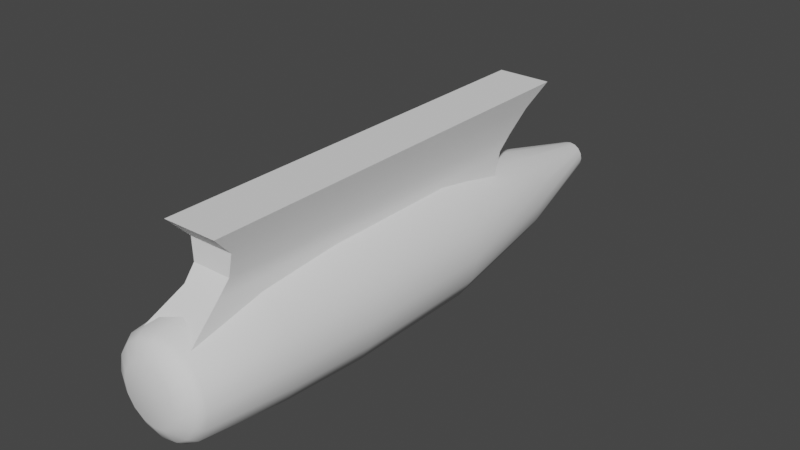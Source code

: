 # Source: cylinder_keel.blend  (saved by Blender 3.3.6; exported with 4.5.12 LTS)
import bpy
from mathutils import Matrix  # noqa: F401  (used for matrix-valued properties, if any)

bpy.ops.wm.read_factory_settings(use_empty=True)
scene = bpy.context.scene
scene.name = 'Scene'

# ---- collections
col_collection = bpy.data.collections.new('Collection'); scene.collection.children.link(col_collection)

# ---- node groups
ng_auto_smooth = bpy.data.node_groups.new('Auto Smooth', 'GeometryNodeTree')
_s = ng_auto_smooth.interface.new_socket(name='Geometry', in_out='OUTPUT', socket_type='NodeSocketGeometry')
_s = ng_auto_smooth.interface.new_socket(name='Geometry', in_out='INPUT', socket_type='NodeSocketGeometry')
_s = ng_auto_smooth.interface.new_socket(name='Angle', in_out='INPUT', socket_type='NodeSocketFloat')
_s.subtype = 'ANGLE'
_s.min_value = 0.0
_s.max_value = 3.142
ng_auto_smooth.is_modifier = True
_N = ng_auto_smooth.nodes; _L = ng_auto_smooth.links
n0 = _N.new('NodeGroupOutput'); n0.name = 'Group Output'; n0.location = (480, -100)
n1 = _N.new('NodeGroupInput'); n1.name = 'Group Input'; n1.location = (-420, -300)
n2 = _N.new('NodeGroupInput'); n2.name = 'Group Input.001'; n2.location = (-60, -100)
n3 = _N.new('GeometryNodeSetShadeSmooth'); n3.name = 'Set Shade Smooth'; n3.location = (120, -100)
n3.domain = 'EDGE'
n4 = _N.new('GeometryNodeSetShadeSmooth'); n4.name = 'Set Shade Smooth.001'; n4.location = (300, -100)
n5 = _N.new('GeometryNodeInputMeshEdgeAngle'); n5.name = 'Edge Angle'; n5.location = (-420, -220)
n6 = _N.new('GeometryNodeInputEdgeSmooth'); n6.name = 'Is Edge Smooth'; n6.location = (-60, -160)
n7 = _N.new('GeometryNodeInputShadeSmooth'); n7.name = 'Is Face Smooth'; n7.location = (-240, -340)
n8 = _N.new('FunctionNodeBooleanMath'); n8.name = 'Boolean Math'; n8.location = (-60, -220)
n9 = _N.new('FunctionNodeCompare'); n9.name = 'Compare'; n9.location = (-240, -180)
n9.operation = 'LESS_EQUAL'
_L.new(n5.outputs[0], n9.inputs[0])
_L.new(n4.outputs[0], n0.inputs[0])
_L.new(n1.outputs[1], n9.inputs[1])
_L.new(n9.outputs[0], n8.inputs[0])
_L.new(n7.outputs[0], n8.inputs[1])
_L.new(n2.outputs[0], n3.inputs[0])
_L.new(n6.outputs[0], n3.inputs[1])
_L.new(n3.outputs[0], n4.inputs[0])
_L.new(n8.outputs[0], n3.inputs[2])
n0.is_active_output = True

# ---- world
world_world = bpy.data.worlds.new('World'); scene.world = world_world
world_world.use_nodes = True; world_world.node_tree.nodes.clear()
_N = world_world.node_tree.nodes; _L = world_world.node_tree.links
n0 = _N.new('ShaderNodeOutputWorld'); n0.name = 'World Output'; n0.location = (300, 300)
n1 = _N.new('ShaderNodeBackground'); n1.name = 'Background'; n1.location = (10, 300)
n1.inputs[0].default_value = (0.05088, 0.05088, 0.05088, 1.0)
_L.new(n1.outputs[0], n0.inputs[0])
n0.is_active_output = True
world_world.color = (0.05088, 0.05088, 0.05088)
world_world.use_sun_shadow = False
world_world.sun_shadow_jitter_overblur = 0.0

# ---- meshes
me_cube_001 = bpy.data.meshes.new('Cube.001')
me_cube_001.from_pydata([(-0.6695, -5.768, -1.535), (-0.6695, -4.985, 0.4316), (-0.6695, 3.488, -1.59), (-0.6695, 5.608, 0.4316), (0.6695, -5.768, -1.535), (0.6695, -4.985, 0.4316), (0.6695, 3.488, -1.59), (0.6695, 5.608, 0.4316), (-0.464, -4.838, -0.9164), (-0.5527, -4.513, -0.06429), (-0.5527, 4.925, -0.06429), (-0.464, 4.032, -0.9164), (0.5527, 4.925, -0.06429), (0.464, 4.032, -0.9164), (0.5527, -4.513, -0.06429), (0.464, -4.838, -0.9164), (-0.4823, -4.55, -0.5794), (-0.4823, 4.385, -0.5794), (0.4823, 4.385, -0.5794), (0.4823, -4.55, -0.5794)], [], [(9, 1, 3, 10), (10, 3, 7, 12), (12, 7, 5, 14), (14, 5, 1, 9), (2, 6, 4, 0), (7, 3, 1, 5), (4, 15, 8, 0), (19, 14, 9, 16), (6, 13, 15, 4), (18, 12, 14, 19), (2, 11, 13, 6), (17, 10, 12, 18), (0, 8, 11, 2), (16, 9, 10, 17), (8, 16, 17, 11), (11, 17, 18, 13), (13, 18, 19, 15), (15, 19, 16, 8)])
me_cube_001.polygons.foreach_set('use_smooth', [True] * 18)
_uv = me_cube_001.uv_layers.new(name='UVMap')
_uv.uv.foreach_set('vector', [0.5417, 0.0, 0.625, 0.0, 0.625, 0.25, 0.5417, 0.25, 0.5417, 0.25, 0.625, 0.25, 0.625, 0.5, 0.5417, 0.5, 0.5417, 0.5, 0.625, 0.5, 0.625, 0.75, 0.5417, 0.75, 0.5417, 0.75, 0.625, 0.75, 0.625, 1.0, 0.5417, 1.0, 0.125, 0.5, 0.375, 0.5, 0.375, 0.75, 0.125, 0.75, 0.625, 0.5, 0.875, 0.5, 0.875, 0.75, 0.625, 0.75, 0.375, 0.75, 0.4583, 0.75, 0.4583, 1.0, 0.375, 1.0, 0.5, 0.75, 0.5417, 0.75, 0.5417, 1.0, 0.5, 1.0, 0.375, 0.5, 0.4583, 0.5, 0.4583, 0.75, 0.375, 0.75, 0.5, 0.5, 0.5417, 0.5, 0.5417, 0.75, 0.5, 0.75, 0.375, 0.25, 0.4583, 0.25, 0.4583, 0.5, 0.375, 0.5, 0.5, 0.25, 0.5417, 0.25, 0.5417, 0.5, 0.5, 0.5, 0.375, 0.0, 0.4583, 0.0, 0.4583, 0.25, 0.375, 0.25, 0.5, 0.0, 0.5417, 0.0, 0.5417, 0.25, 0.5, 0.25, 0.4583, 0.0, 0.5, 0.0, 0.5, 0.25, 0.4583, 0.25, 0.4583, 0.25, 0.5, 0.25, 0.5, 0.5, 0.4583, 0.5, 0.4583, 0.5, 0.5, 0.5, 0.5, 0.75, 0.4583, 0.75, 0.4583, 0.75, 0.5, 0.75, 0.5, 1.0, 0.4583, 1.0])
_ca = me_cube_001.color_attributes.new('Col', 'BYTE_COLOR', 'CORNER')
_ca.data.foreach_set('color', [0.0, 0.0, 0.0, 1.0, 0.0, 0.0, 0.0, 1.0, 0.0, 0.0, 0.0, 1.0, 0.0, 0.0, 0.0, 1.0, 0.0, 0.0, 0.0, 1.0, 0.0, 0.0, 0.0, 1.0, 0.0, 0.0, 0.0, 1.0, 0.0, 0.0, 0.0, 1.0, 0.0, 0.0, 0.0, 1.0, 0.0, 0.0, 0.0, 1.0, 0.0, 0.0, 0.0, 1.0, 0.0, 0.0, 0.0, 1.0, 0.0, 0.0, 0.0, 1.0, 0.0, 0.0, 0.0, 1.0, 0.0, 0.0, 0.0, 1.0, 0.0, 0.0, 0.0, 1.0, 0.0, 0.0, 0.0, 1.0, 0.0, 0.0, 0.0, 1.0, 0.0, 0.0, 0.0, 1.0, 0.0, 0.0, 0.0, 1.0, 0.0, 0.0, 0.0, 1.0, 0.0, 0.0, 0.0, 1.0, 0.0, 0.0, 0.0, 1.0, 0.0, 0.0, 0.0, 1.0, 0.0, 0.0, 0.0, 1.0, 0.0, 0.0, 0.0, 1.0, 0.0, 0.0, 0.0, 1.0, 0.0, 0.0, 0.0, 1.0, 0.0, 0.0, 0.0, 1.0, 0.0, 0.0, 0.0, 1.0, 0.0, 0.0, 0.0, 1.0, 0.0, 0.0, 0.0, 1.0, 0.0, 0.0, 0.0, 1.0, 0.0, 0.0, 0.0, 1.0, 0.0, 0.0, 0.0, 1.0, 0.0, 0.0, 0.0, 1.0, 0.0, 0.0, 0.0, 1.0, 0.0, 0.0, 0.0, 1.0, 0.0, 0.0, 0.0, 1.0, 0.0, 0.0, 0.0, 1.0, 0.0, 0.0, 0.0, 1.0, 0.0, 0.0, 0.0, 1.0, 0.0, 0.0, 0.0, 1.0, 0.0, 0.0, 0.0, 1.0, 0.0, 0.0, 0.0, 1.0, 0.0, 0.0, 0.0, 1.0, 0.0, 0.0, 0.0, 1.0, 0.0, 0.0, 0.0, 1.0, 0.0, 0.0, 0.0, 1.0, 0.0, 0.0, 0.0, 1.0, 0.0, 0.0, 0.0, 1.0, 0.0, 0.0, 0.0, 1.0, 0.0, 0.0, 0.0, 1.0, 0.0, 0.0, 0.0, 1.0, 0.0, 0.0, 0.0, 1.0, 0.0, 0.0, 0.0, 1.0, 0.0, 0.0, 0.0, 1.0, 0.0, 0.0, 0.0, 1.0, 0.0, 0.0, 0.0, 1.0, 0.0, 0.0, 0.0, 1.0, 0.0, 0.0, 0.0, 1.0, 0.0, 0.0, 0.0, 1.0, 0.0, 0.0, 0.0, 1.0, 0.0, 0.0, 0.0, 1.0, 0.0, 0.0, 0.0, 1.0, 0.0, 0.0, 0.0, 1.0, 0.0, 0.0, 0.0, 1.0, 0.0, 0.0, 0.0, 1.0, 0.0, 0.0, 0.0, 1.0, 0.0, 0.0, 0.0, 1.0, 0.0, 0.0, 0.0, 1.0, 0.0, 0.0, 0.0, 1.0])
me_cube_001.update()
me_cylinder_001 = bpy.data.meshes.new('Cylinder.001')
me_cylinder_001.from_pydata([(-1.062e-08, 8.036, -0.3436), (-2.92e-09, -6.251, -0.02339), (0.1414, 8.036, -0.3718), (0.264, -6.251, -0.0759), (0.2613, 8.036, -0.4519), (0.4878, -6.251, -0.2254), (0.3415, 8.036, -0.5718), (0.6373, -6.251, -0.4492), (0.3696, 8.036, -0.7132), (0.6898, -6.251, -0.7132), (0.3415, 8.036, -0.8547), (0.6373, -6.251, -0.9772), (0.2613, 8.036, -0.9746), (0.4878, -6.251, -1.201), (0.1414, 8.036, -1.055), (0.264, -6.251, -1.351), (-1.062e-08, 8.036, -1.083), (-2.92e-09, -6.251, -1.403), (-0.1414, 8.036, -1.055), (-0.264, -6.251, -1.351), (-0.2613, 8.036, -0.9746), (-0.4878, -6.251, -1.201), (-0.3415, 8.036, -0.8547), (-0.6373, -6.251, -0.9772), (-0.3696, 8.036, -0.7132), (-0.6898, -6.251, -0.7132), (-0.3415, 8.036, -0.5718), (-0.6373, -6.251, -0.4492), (-0.2613, 8.036, -0.4519), (-0.4878, -6.251, -0.2254), (-0.1414, 8.036, -0.3718), (-0.264, -6.251, -0.0759), (1.415e-08, 1.729, 0.8218), (1.415e-08, -1.729, 0.8218), (0.5874, -1.729, 0.7049), (0.5874, 1.729, 0.7049), (1.085, -1.729, 0.3722), (1.085, 1.729, 0.3722), (1.418, -1.729, -0.1258), (1.418, 1.729, -0.1258), (1.535, -1.729, -0.7132), (1.535, 1.729, -0.7132), (1.418, -1.729, -1.301), (1.418, 1.729, -1.301), (1.085, -1.729, -1.799), (1.085, 1.729, -1.799), (0.5874, -1.729, -2.131), (0.5874, 1.729, -2.131), (1.415e-08, -1.729, -2.248), (1.415e-08, 1.729, -2.248), (-0.5874, -1.729, -2.131), (-0.5874, 1.729, -2.131), (-1.085, -1.729, -1.799), (-1.085, 1.729, -1.799), (-1.418, -1.729, -1.301), (-1.418, 1.729, -1.301), (-1.535, -1.729, -0.7132), (-1.535, 1.729, -0.7132), (-1.418, -1.729, -0.1258), (-1.418, 1.729, -0.1258), (-1.085, -1.729, 0.3722), (-1.085, 1.729, 0.3722), (-0.5874, -1.729, 0.7049), (-0.5874, 1.729, 0.7049), (8.683e-09, -5.877, 0.4704), (0.453, -5.877, 0.3803), (0.837, -5.877, 0.1237), (1.094, -5.877, -0.2603), (1.184, -5.877, -0.7132), (1.094, -5.877, -1.166), (0.837, -5.877, -1.55), (0.453, -5.877, -1.807), (8.683e-09, -5.877, -1.897), (-0.453, -5.877, -1.807), (-0.837, -5.877, -1.55), (-1.094, -5.877, -1.166), (-1.184, -5.877, -0.7132), (-1.094, -5.877, -0.2603), (-0.837, -5.877, 0.1237), (-0.453, -5.877, 0.3803), (0.4199, 4.963, 0.3005), (0.7759, 4.963, 0.06263), (1.014, 4.963, -0.2933), (1.097, 4.963, -0.7132), (1.014, 4.963, -1.133), (0.7759, 4.963, -1.489), (0.4199, 4.963, -1.727), (8.68e-09, 4.963, -1.81), (-0.4199, 4.963, -1.727), (-0.7759, 4.963, -1.489), (-1.014, 4.963, -1.133), (-1.097, 4.963, -0.7132), (-1.014, 4.963, -0.2933), (-0.7759, 4.963, 0.06263), (-0.4199, 4.963, 0.3005), (8.68e-09, 4.963, 0.384), (0.5433, -3.803, 0.5983), (1.004, -3.803, 0.2906), (1.312, -3.803, -0.17), (1.42, -3.803, -0.7132), (1.312, -3.803, -1.256), (1.004, -3.803, -1.717), (0.5433, -3.803, -2.025), (1.168e-08, -3.803, -2.133), (-0.5433, -3.803, -2.025), (-1.004, -3.803, -1.717), (-1.312, -3.803, -1.256), (-1.42, -3.803, -0.7132), (-1.312, -3.803, -0.17), (-1.004, -3.803, 0.2906), (-0.5433, -3.803, 0.5983), (1.168e-08, -3.803, 0.7064), (4.969e-09, -6.064, 0.3352), (0.4012, -6.064, 0.2554), (0.7414, -6.064, 0.02812), (0.9686, -6.064, -0.312), (1.048, -6.064, -0.7132), (0.9686, -6.064, -1.114), (0.7414, -6.064, -1.455), (0.4012, -6.064, -1.682), (4.969e-09, -6.064, -1.762), (-0.4012, -6.064, -1.682), (-0.7414, -6.064, -1.455), (-0.9686, -6.064, -1.114), (-1.048, -6.064, -0.7132), (-0.9686, -6.064, -0.312), (-0.7414, -6.064, 0.02812), (-0.4012, -6.064, 0.2554)], [], [(112, 1, 3, 113), (113, 3, 5, 114), (114, 5, 7, 115), (115, 7, 9, 116), (116, 9, 11, 117), (117, 11, 13, 118), (118, 13, 15, 119), (119, 15, 17, 120), (120, 17, 19, 121), (121, 19, 21, 122), (122, 21, 23, 123), (123, 23, 25, 124), (124, 25, 27, 125), (125, 27, 29, 126), (3, 1, 31, 29, 27, 25, 23, 21, 19, 17, 15, 13, 11, 9, 7, 5), (126, 29, 31, 127), (127, 31, 1, 112), (0, 2, 4, 6, 8, 10, 12, 14, 16, 18, 20, 22, 24, 26, 28, 30), (94, 63, 32, 95), (63, 62, 33, 32), (93, 61, 63, 94), (61, 60, 62, 63), (92, 59, 61, 93), (59, 58, 60, 61), (91, 57, 59, 92), (57, 56, 58, 59), (90, 55, 57, 91), (55, 54, 56, 57), (89, 53, 55, 90), (53, 52, 54, 55), (88, 51, 53, 89), (51, 50, 52, 53), (87, 49, 51, 88), (49, 48, 50, 51), (86, 47, 49, 87), (47, 46, 48, 49), (85, 45, 47, 86), (45, 44, 46, 47), (84, 43, 45, 85), (43, 42, 44, 45), (83, 41, 43, 84), (41, 40, 42, 43), (82, 39, 41, 83), (39, 38, 40, 41), (81, 37, 39, 82), (37, 36, 38, 39), (80, 35, 37, 81), (35, 34, 36, 37), (95, 32, 35, 80), (32, 33, 34, 35), (110, 79, 64, 111), (109, 78, 79, 110), (108, 77, 78, 109), (107, 76, 77, 108), (106, 75, 76, 107), (105, 74, 75, 106), (104, 73, 74, 105), (103, 72, 73, 104), (102, 71, 72, 103), (101, 70, 71, 102), (100, 69, 70, 101), (99, 68, 69, 100), (98, 67, 68, 99), (97, 66, 67, 98), (96, 65, 66, 97), (111, 64, 65, 96), (0, 95, 80, 2), (2, 80, 81, 4), (4, 81, 82, 6), (6, 82, 83, 8), (8, 83, 84, 10), (10, 84, 85, 12), (12, 85, 86, 14), (14, 86, 87, 16), (16, 87, 88, 18), (18, 88, 89, 20), (20, 89, 90, 22), (22, 90, 91, 24), (24, 91, 92, 26), (26, 92, 93, 28), (28, 93, 94, 30), (30, 94, 95, 0), (33, 111, 96, 34), (34, 96, 97, 36), (36, 97, 98, 38), (38, 98, 99, 40), (40, 99, 100, 42), (42, 100, 101, 44), (44, 101, 102, 46), (46, 102, 103, 48), (48, 103, 104, 50), (50, 104, 105, 52), (52, 105, 106, 54), (54, 106, 107, 56), (56, 107, 108, 58), (58, 108, 109, 60), (60, 109, 110, 62), (62, 110, 111, 33), (79, 127, 112, 64), (78, 126, 127, 79), (77, 125, 126, 78), (76, 124, 125, 77), (75, 123, 124, 76), (74, 122, 123, 75), (73, 121, 122, 74), (72, 120, 121, 73), (71, 119, 120, 72), (70, 118, 119, 71), (69, 117, 118, 70), (68, 116, 117, 69), (67, 115, 116, 68), (66, 114, 115, 67), (65, 113, 114, 66), (64, 112, 113, 65)])
me_cylinder_001.polygons.foreach_set('use_smooth', [True] * 114)
_uv = me_cylinder_001.uv_layers.new(name='UVMap')
_uv.uv.foreach_set('vector', [1.0, 0.9931, 1.0, 1.0, 0.9375, 1.0, 0.9375, 0.9931, 0.9375, 0.9931, 0.9375, 1.0, 0.875, 1.0, 0.875, 0.9931, 0.875, 0.9931, 0.875, 1.0, 0.8125, 1.0, 0.8125, 0.9931, 0.8125, 0.9931, 0.8125, 1.0, 0.75, 1.0, 0.75, 0.9931, 0.75, 0.9931, 0.75, 1.0, 0.6875, 1.0, 0.6875, 0.9931, 0.6875, 0.9931, 0.6875, 1.0, 0.625, 1.0, 0.625, 0.9931, 0.625, 0.9931, 0.625, 1.0, 0.5625, 1.0, 0.5625, 0.9931, 0.5625, 0.9931, 0.5625, 1.0, 0.5, 1.0, 0.5, 0.9931, 0.5, 0.9931, 0.5, 1.0, 0.4375, 1.0, 0.4375, 0.9931, 0.4375, 0.9931, 0.4375, 1.0, 0.375, 1.0, 0.375, 0.9931, 0.375, 0.9931, 0.375, 1.0, 0.3125, 1.0, 0.3125, 0.9931, 0.3125, 0.9931, 0.3125, 1.0, 0.25, 1.0, 0.25, 0.9931, 0.25, 0.9931, 0.25, 1.0, 0.1875, 1.0, 0.1875, 0.9931, 0.1875, 0.9931, 0.1875, 1.0, 0.125, 1.0, 0.125, 0.9931, 0.3418, 0.4717, 0.25, 0.49, 0.1582, 0.4717, 0.08029, 0.4197, 0.02827, 0.3418, 0.01, 0.25, 0.02827, 0.1582, 0.08029, 0.08029, 0.1582, 0.02827, 0.25, 0.01, 0.3418, 0.02827, 0.4197, 0.08029, 0.4717, 0.1582, 0.49, 0.25, 0.4717, 0.3418, 0.4197, 0.4197, 0.125, 0.9931, 0.125, 1.0, 0.0625, 1.0, 0.0625, 0.9931, 0.0625, 0.9931, 0.0625, 1.0, 0.0, 1.0, 0.0, 0.9931, 0.75, 0.49, 0.8418, 0.4717, 0.9197, 0.4197, 0.9717, 0.3418, 0.99, 0.25, 0.9717, 0.1582, 0.9197, 0.08029, 0.8418, 0.02827, 0.75, 0.01, 0.6582, 0.02827, 0.5803, 0.08029, 0.5283, 0.1582, 0.51, 0.25, 0.5283, 0.3418, 0.5803, 0.4197, 0.6582, 0.4717, 0.0625, 0.5812, 0.0625, 0.6667, 0.0, 0.6667, 0.0, 0.5812, 0.0625, 0.6667, 0.0625, 0.8333, 0.0, 0.8333, 0.0, 0.6667, 0.125, 0.5812, 0.125, 0.6667, 0.0625, 0.6667, 0.0625, 0.5812, 0.125, 0.6667, 0.125, 0.8333, 0.0625, 0.8333, 0.0625, 0.6667, 0.1875, 0.5812, 0.1875, 0.6667, 0.125, 0.6667, 0.125, 0.5812, 0.1875, 0.6667, 0.1875, 0.8333, 0.125, 0.8333, 0.125, 0.6667, 0.25, 0.5812, 0.25, 0.6667, 0.1875, 0.6667, 0.1875, 0.5812, 0.25, 0.6667, 0.25, 0.8333, 0.1875, 0.8333, 0.1875, 0.6667, 0.3125, 0.5812, 0.3125, 0.6667, 0.25, 0.6667, 0.25, 0.5812, 0.3125, 0.6667, 0.3125, 0.8333, 0.25, 0.8333, 0.25, 0.6667, 0.375, 0.5812, 0.375, 0.6667, 0.3125, 0.6667, 0.3125, 0.5812, 0.375, 0.6667, 0.375, 0.8333, 0.3125, 0.8333, 0.3125, 0.6667, 0.4375, 0.5812, 0.4375, 0.6667, 0.375, 0.6667, 0.375, 0.5812, 0.4375, 0.6667, 0.4375, 0.8333, 0.375, 0.8333, 0.375, 0.6667, 0.5, 0.5812, 0.5, 0.6667, 0.4375, 0.6667, 0.4375, 0.5812, 0.5, 0.6667, 0.5, 0.8333, 0.4375, 0.8333, 0.4375, 0.6667, 0.5625, 0.5812, 0.5625, 0.6667, 0.5, 0.6667, 0.5, 0.5812, 0.5625, 0.6667, 0.5625, 0.8333, 0.5, 0.8333, 0.5, 0.6667, 0.625, 0.5812, 0.625, 0.6667, 0.5625, 0.6667, 0.5625, 0.5812, 0.625, 0.6667, 0.625, 0.8333, 0.5625, 0.8333, 0.5625, 0.6667, 0.6875, 0.5812, 0.6875, 0.6667, 0.625, 0.6667, 0.625, 0.5812, 0.6875, 0.6667, 0.6875, 0.8333, 0.625, 0.8333, 0.625, 0.6667, 0.75, 0.5812, 0.75, 0.6667, 0.6875, 0.6667, 0.6875, 0.5812, 0.75, 0.6667, 0.75, 0.8333, 0.6875, 0.8333, 0.6875, 0.6667, 0.8125, 0.5812, 0.8125, 0.6667, 0.75, 0.6667, 0.75, 0.5812, 0.8125, 0.6667, 0.8125, 0.8333, 0.75, 0.8333, 0.75, 0.6667, 0.875, 0.5812, 0.875, 0.6667, 0.8125, 0.6667, 0.8125, 0.5812, 0.875, 0.6667, 0.875, 0.8333, 0.8125, 0.8333, 0.8125, 0.6667, 0.9375, 0.5812, 0.9375, 0.6667, 0.875, 0.6667, 0.875, 0.5812, 0.9375, 0.6667, 0.9375, 0.8333, 0.875, 0.8333, 0.875, 0.6667, 1.0, 0.5812, 1.0, 0.6667, 0.9375, 0.6667, 0.9375, 0.5812, 1.0, 0.6667, 1.0, 0.8333, 0.9375, 0.8333, 0.9375, 0.6667, 0.0625, 0.9098, 0.0625, 0.9862, 0.0, 0.9862, 0.0, 0.9098, 0.125, 0.9098, 0.125, 0.9862, 0.0625, 0.9862, 0.0625, 0.9098, 0.1875, 0.9098, 0.1875, 0.9862, 0.125, 0.9862, 0.125, 0.9098, 0.25, 0.9098, 0.25, 0.9862, 0.1875, 0.9862, 0.1875, 0.9098, 0.3125, 0.9098, 0.3125, 0.9862, 0.25, 0.9862, 0.25, 0.9098, 0.375, 0.9098, 0.375, 0.9862, 0.3125, 0.9862, 0.3125, 0.9098, 0.4375, 0.9098, 0.4375, 0.9862, 0.375, 0.9862, 0.375, 0.9098, 0.5, 0.9098, 0.5, 0.9862, 0.4375, 0.9862, 0.4375, 0.9098, 0.5625, 0.9098, 0.5625, 0.9862, 0.5, 0.9862, 0.5, 0.9098, 0.625, 0.9098, 0.625, 0.9862, 0.5625, 0.9862, 0.5625, 0.9098, 0.6875, 0.9098, 0.6875, 0.9862, 0.625, 0.9862, 0.625, 0.9098, 0.75, 0.9098, 0.75, 0.9862, 0.6875, 0.9862, 0.6875, 0.9098, 0.8125, 0.9098, 0.8125, 0.9862, 0.75, 0.9862, 0.75, 0.9098, 0.875, 0.9098, 0.875, 0.9862, 0.8125, 0.9862, 0.8125, 0.9098, 0.9375, 0.9098, 0.9375, 0.9862, 0.875, 0.9862, 0.875, 0.9098, 1.0, 0.9098, 1.0, 0.9862, 0.9375, 0.9862, 0.9375, 0.9098, 1.0, 0.5, 1.0, 0.5812, 0.9375, 0.5812, 0.9375, 0.5, 0.9375, 0.5, 0.9375, 0.5812, 0.875, 0.5812, 0.875, 0.5, 0.875, 0.5, 0.875, 0.5812, 0.8125, 0.5812, 0.8125, 0.5, 0.8125, 0.5, 0.8125, 0.5812, 0.75, 0.5812, 0.75, 0.5, 0.75, 0.5, 0.75, 0.5812, 0.6875, 0.5812, 0.6875, 0.5, 0.6875, 0.5, 0.6875, 0.5812, 0.625, 0.5812, 0.625, 0.5, 0.625, 0.5, 0.625, 0.5812, 0.5625, 0.5812, 0.5625, 0.5, 0.5625, 0.5, 0.5625, 0.5812, 0.5, 0.5812, 0.5, 0.5, 0.5, 0.5, 0.5, 0.5812, 0.4375, 0.5812, 0.4375, 0.5, 0.4375, 0.5, 0.4375, 0.5812, 0.375, 0.5812, 0.375, 0.5, 0.375, 0.5, 0.375, 0.5812, 0.3125, 0.5812, 0.3125, 0.5, 0.3125, 0.5, 0.3125, 0.5812, 0.25, 0.5812, 0.25, 0.5, 0.25, 0.5, 0.25, 0.5812, 0.1875, 0.5812, 0.1875, 0.5, 0.1875, 0.5, 0.1875, 0.5812, 0.125, 0.5812, 0.125, 0.5, 0.125, 0.5, 0.125, 0.5812, 0.0625, 0.5812, 0.0625, 0.5, 0.0625, 0.5, 0.0625, 0.5812, 0.0, 0.5812, 0.0, 0.5, 1.0, 0.8333, 1.0, 0.9098, 0.9375, 0.9098, 0.9375, 0.8333, 0.9375, 0.8333, 0.9375, 0.9098, 0.875, 0.9098, 0.875, 0.8333, 0.875, 0.8333, 0.875, 0.9098, 0.8125, 0.9098, 0.8125, 0.8333, 0.8125, 0.8333, 0.8125, 0.9098, 0.75, 0.9098, 0.75, 0.8333, 0.75, 0.8333, 0.75, 0.9098, 0.6875, 0.9098, 0.6875, 0.8333, 0.6875, 0.8333, 0.6875, 0.9098, 0.625, 0.9098, 0.625, 0.8333, 0.625, 0.8333, 0.625, 0.9098, 0.5625, 0.9098, 0.5625, 0.8333, 0.5625, 0.8333, 0.5625, 0.9098, 0.5, 0.9098, 0.5, 0.8333, 0.5, 0.8333, 0.5, 0.9098, 0.4375, 0.9098, 0.4375, 0.8333, 0.4375, 0.8333, 0.4375, 0.9098, 0.375, 0.9098, 0.375, 0.8333, 0.375, 0.8333, 0.375, 0.9098, 0.3125, 0.9098, 0.3125, 0.8333, 0.3125, 0.8333, 0.3125, 0.9098, 0.25, 0.9098, 0.25, 0.8333, 0.25, 0.8333, 0.25, 0.9098, 0.1875, 0.9098, 0.1875, 0.8333, 0.1875, 0.8333, 0.1875, 0.9098, 0.125, 0.9098, 0.125, 0.8333, 0.125, 0.8333, 0.125, 0.9098, 0.0625, 0.9098, 0.0625, 0.8333, 0.0625, 0.8333, 0.0625, 0.9098, 0.0, 0.9098, 0.0, 0.8333, 0.0625, 0.9862, 0.0625, 0.9931, 0.0, 0.9931, 0.0, 0.9862, 0.125, 0.9862, 0.125, 0.9931, 0.0625, 0.9931, 0.0625, 0.9862, 0.1875, 0.9862, 0.1875, 0.9931, 0.125, 0.9931, 0.125, 0.9862, 0.25, 0.9862, 0.25, 0.9931, 0.1875, 0.9931, 0.1875, 0.9862, 0.3125, 0.9862, 0.3125, 0.9931, 0.25, 0.9931, 0.25, 0.9862, 0.375, 0.9862, 0.375, 0.9931, 0.3125, 0.9931, 0.3125, 0.9862, 0.4375, 0.9862, 0.4375, 0.9931, 0.375, 0.9931, 0.375, 0.9862, 0.5, 0.9862, 0.5, 0.9931, 0.4375, 0.9931, 0.4375, 0.9862, 0.5625, 0.9862, 0.5625, 0.9931, 0.5, 0.9931, 0.5, 0.9862, 0.625, 0.9862, 0.625, 0.9931, 0.5625, 0.9931, 0.5625, 0.9862, 0.6875, 0.9862, 0.6875, 0.9931, 0.625, 0.9931, 0.625, 0.9862, 0.75, 0.9862, 0.75, 0.9931, 0.6875, 0.9931, 0.6875, 0.9862, 0.8125, 0.9862, 0.8125, 0.9931, 0.75, 0.9931, 0.75, 0.9862, 0.875, 0.9862, 0.875, 0.9931, 0.8125, 0.9931, 0.8125, 0.9862, 0.9375, 0.9862, 0.9375, 0.9931, 0.875, 0.9931, 0.875, 0.9862, 1.0, 0.9862, 1.0, 0.9931, 0.9375, 0.9931, 0.9375, 0.9862])
_ca = me_cylinder_001.color_attributes.new('Col', 'BYTE_COLOR', 'CORNER')
_ca.data.foreach_set('color', [0.0, 0.0, 0.0, 1.0, 0.0, 0.0, 0.0, 1.0, 0.0, 0.0, 0.0, 1.0, 0.0, 0.0, 0.0, 1.0, 0.0, 0.0, 0.0, 1.0, 0.0, 0.0, 0.0, 1.0, 0.0, 0.0, 0.0, 1.0, 0.0, 0.0, 0.0, 1.0, 0.0, 0.0, 0.0, 1.0, 0.0, 0.0, 0.0, 1.0, 0.0, 0.0, 0.0, 1.0, 0.0, 0.0, 0.0, 1.0, 0.0, 0.0, 0.0, 1.0, 0.0, 0.0, 0.0, 1.0, 0.0, 0.0, 0.0, 1.0, 0.0, 0.0, 0.0, 1.0, 0.0, 0.0, 0.0, 1.0, 0.0, 0.0, 0.0, 1.0, 0.0, 0.0, 0.0, 1.0, 0.0, 0.0, 0.0, 1.0, 0.0, 0.0, 0.0, 1.0, 0.0, 0.0, 0.0, 1.0, 0.0, 0.0, 0.0, 1.0, 0.0, 0.0, 0.0, 1.0, 0.0, 0.0, 0.0, 1.0, 0.0, 0.0, 0.0, 1.0, 0.0, 0.0, 0.0, 1.0, 0.0, 0.0, 0.0, 1.0, 0.0, 0.0, 0.0, 1.0, 0.0, 0.0, 0.0, 1.0, 0.0, 0.0, 0.0, 1.0, 0.0, 0.0, 0.0, 1.0, 0.0, 0.0, 0.0, 1.0, 0.0, 0.0, 0.0, 1.0, 0.0, 0.0, 0.0, 1.0, 0.0, 0.0, 0.0, 1.0, 0.0, 0.0, 0.0, 1.0, 0.0, 0.0, 0.0, 1.0, 0.0, 0.0, 0.0, 1.0, 0.0, 0.0, 0.0, 1.0, 0.0, 0.0, 0.0, 1.0, 0.0, 0.0, 0.0, 1.0, 0.0, 0.0, 0.0, 1.0, 0.0, 0.0, 0.0, 1.0, 0.0, 0.0, 0.0, 1.0, 0.0, 0.0, 0.0, 1.0, 0.0, 0.0, 0.0, 1.0, 0.0, 0.0, 0.0, 1.0, 0.0, 0.0, 0.0, 1.0, 0.0, 0.0, 0.0, 1.0, 0.0, 0.0, 0.0, 1.0, 0.0, 0.0, 0.0, 1.0, 0.0, 0.0, 0.0, 1.0, 0.0, 0.0, 0.0, 1.0, 0.0, 0.0, 0.0, 1.0, 0.0, 0.0, 0.0, 1.0, 0.0, 0.0, 0.0, 1.0, 0.0, 0.0, 0.0, 1.0, 0.0, 0.0, 0.0, 1.0, 0.0, 0.0, 0.0, 1.0, 0.0, 0.0, 0.0, 1.0, 0.0, 0.0, 0.0, 1.0, 0.0, 0.0, 0.0, 1.0, 0.0, 0.0, 0.0, 1.0, 0.0, 0.0, 0.0, 1.0, 0.0, 0.0, 0.0, 1.0, 0.0, 0.0, 0.0, 1.0, 0.0, 0.0, 0.0, 1.0, 0.0, 0.0, 0.0, 1.0, 0.0, 0.0, 0.0, 1.0, 0.0, 0.0, 0.0, 1.0, 0.0, 0.0, 0.0, 1.0, 0.0, 0.0, 0.0, 1.0, 0.0, 0.0, 0.0, 1.0, 0.0, 0.0, 0.0, 1.0, 0.0, 0.0, 0.0, 1.0, 0.0, 0.0, 0.0, 1.0, 0.0, 0.0, 0.0, 1.0, 0.0, 0.0, 0.0, 1.0, 0.0, 0.0, 0.0, 1.0, 0.0, 0.0, 0.0, 1.0, 0.0, 0.0, 0.0, 1.0, 0.0, 0.0, 0.0, 1.0, 0.0, 0.0, 0.0, 1.0, 0.0, 0.0, 0.0, 1.0, 0.0, 0.0, 0.0, 1.0, 0.0, 0.0, 0.0, 1.0, 0.0, 0.0, 0.0, 1.0, 0.0, 0.0, 0.0, 1.0, 0.0, 0.0, 0.0, 1.0, 0.0, 0.0, 0.0, 1.0, 0.0, 0.0, 0.0, 1.0, 0.0, 0.0, 0.0, 1.0, 0.0, 0.0, 0.0, 1.0, 0.0, 0.0, 0.0, 1.0, 0.0, 0.0, 0.0, 1.0, 0.0, 0.0, 0.0, 1.0, 0.0, 0.0, 0.0, 1.0, 0.0, 0.0, 0.0, 1.0, 0.0, 0.0, 0.0, 1.0, 0.0, 0.0, 0.0, 1.0, 0.0, 0.0, 0.0, 1.0, 0.0, 0.0, 0.0, 1.0, 0.0, 0.0, 0.0, 1.0, 0.0, 0.0, 0.0, 1.0, 0.0, 0.0, 0.0, 1.0, 0.0, 0.0, 0.0, 1.0, 0.0, 0.0, 0.0, 1.0, 0.0, 0.0, 0.0, 1.0, 0.0, 0.0, 0.0, 1.0, 0.0, 0.0, 0.0, 1.0, 0.0, 0.0, 0.0, 1.0, 0.0, 0.0, 0.0, 1.0, 0.0, 0.0, 0.0, 1.0, 0.0, 0.0, 0.0, 1.0, 0.0, 0.0, 0.0, 1.0, 0.0, 0.0, 0.0, 1.0, 0.0, 0.0, 0.0, 1.0, 0.0, 0.0, 0.0, 1.0, 0.0, 0.0, 0.0, 1.0, 0.0, 0.0, 0.0, 1.0, 0.0, 0.0, 0.0, 1.0, 0.0, 0.0, 0.0, 1.0, 0.0, 0.0, 0.0, 1.0, 0.0, 0.0, 0.0, 1.0, 0.0, 0.0, 0.0, 1.0, 0.0, 0.0, 0.0, 1.0, 0.0, 0.0, 0.0, 1.0, 0.0, 0.0, 0.0, 1.0, 0.0, 0.0, 0.0, 1.0, 0.0, 0.0, 0.0, 1.0, 0.0, 0.0, 0.0, 1.0, 0.0, 0.0, 0.0, 1.0, 0.0, 0.0, 0.0, 1.0, 0.0, 0.0, 0.0, 1.0, 0.0, 0.0, 0.0, 1.0, 0.0, 0.0, 0.0, 1.0, 0.0, 0.0, 0.0, 1.0, 0.0, 0.0, 0.0, 1.0, 0.0, 0.0, 0.0, 1.0, 0.0, 0.0, 0.0, 1.0, 0.0, 0.0, 0.0, 1.0, 0.0, 0.0, 0.0, 1.0, 0.0, 0.0, 0.0, 1.0, 0.0, 0.0, 0.0, 1.0, 0.0, 0.0, 0.0, 1.0, 0.0, 0.0, 0.0, 1.0, 0.0, 0.0, 0.0, 1.0, 0.0, 0.0, 0.0, 1.0, 0.0, 0.0, 0.0, 1.0, 0.0, 0.0, 0.0, 1.0, 0.0, 0.0, 0.0, 1.0, 0.0, 0.0, 0.0, 1.0, 0.0, 0.0, 0.0, 1.0, 0.0, 0.0, 0.0, 1.0, 0.0, 0.0, 0.0, 1.0, 0.0, 0.0, 0.0, 1.0, 0.0, 0.0, 0.0, 1.0, 0.0, 0.0, 0.0, 1.0, 0.0, 0.0, 0.0, 1.0, 0.0, 0.0, 0.0, 1.0, 0.0, 0.0, 0.0, 1.0, 0.0, 0.0, 0.0, 1.0, 0.0, 0.0, 0.0, 1.0, 0.0, 0.0, 0.0, 1.0, 0.0, 0.0, 0.0, 1.0, 0.0, 0.0, 0.0, 1.0, 0.0, 0.0, 0.0, 1.0, 0.0, 0.0, 0.0, 1.0, 0.0, 0.0, 0.0, 1.0, 0.0, 0.0, 0.0, 1.0, 0.0, 0.0, 0.0, 1.0, 0.0, 0.0, 0.0, 1.0, 0.0, 0.0, 0.0, 1.0, 0.0, 0.0, 0.0, 1.0, 0.0, 0.0, 0.0, 1.0, 0.0, 0.0, 0.0, 1.0, 0.0, 0.0, 0.0, 1.0, 0.0, 0.0, 0.0, 1.0, 0.0, 0.0, 0.0, 1.0, 0.0, 0.0, 0.0, 1.0, 0.0, 0.0, 0.0, 1.0, 0.0, 0.0, 0.0, 1.0, 0.0, 0.0, 0.0, 1.0, 0.0, 0.0, 0.0, 1.0, 0.0, 0.0, 0.0, 1.0, 0.0, 0.0, 0.0, 1.0, 0.0, 0.0, 0.0, 1.0, 0.0, 0.0, 0.0, 1.0, 0.0, 0.0, 0.0, 1.0, 0.0, 0.0, 0.0, 1.0, 0.0, 0.0, 0.0, 1.0, 0.0, 0.0, 0.0, 1.0, 0.0, 0.0, 0.0, 1.0, 0.0, 0.0, 0.0, 1.0, 0.0, 0.0, 0.0, 1.0, 0.0, 0.0, 0.0, 1.0, 0.0, 0.0, 0.0, 1.0, 0.0, 0.0, 0.0, 1.0, 0.0, 0.0, 0.0, 1.0, 0.0, 0.0, 0.0, 1.0, 0.0, 0.0, 0.0, 1.0, 0.0, 0.0, 0.0, 1.0, 0.0, 0.0, 0.0, 1.0, 0.0, 0.0, 0.0, 1.0, 0.0, 0.0, 0.0, 1.0, 0.0, 0.0, 0.0, 1.0, 0.0, 0.0, 0.0, 1.0, 0.0, 0.0, 0.0, 1.0, 0.0, 0.0, 0.0, 1.0, 0.0, 0.0, 0.0, 1.0, 0.0, 0.0, 0.0, 1.0, 0.0, 0.0, 0.0, 1.0, 0.0, 0.0, 0.0, 1.0, 0.0, 0.0, 0.0, 1.0, 0.0, 0.0, 0.0, 1.0, 0.0, 0.0, 0.0, 1.0, 0.0, 0.0, 0.0, 1.0, 0.0, 0.0, 0.0, 1.0, 0.0, 0.0, 0.0, 1.0, 0.0, 0.0, 0.0, 1.0, 0.0, 0.0, 0.0, 1.0, 0.0, 0.0, 0.0, 1.0, 0.0, 0.0, 0.0, 1.0, 0.0, 0.0, 0.0, 1.0, 0.0, 0.0, 0.0, 1.0, 0.0, 0.0, 0.0, 1.0, 0.0, 0.0, 0.0, 1.0, 0.0, 0.0, 0.0, 1.0, 0.0, 0.0, 0.0, 1.0, 0.0, 0.0, 0.0, 1.0, 0.0, 0.0, 0.0, 1.0, 0.0, 0.0, 0.0, 1.0, 0.0, 0.0, 0.0, 1.0, 0.0, 0.0, 0.0, 1.0, 0.0, 0.0, 0.0, 1.0, 0.0, 0.0, 0.0, 1.0, 0.0, 0.0, 0.0, 1.0, 0.0, 0.0, 0.0, 1.0, 0.0, 0.0, 0.0, 1.0, 0.0, 0.0, 0.0, 1.0, 0.0, 0.0, 0.0, 1.0, 0.0, 0.0, 0.0, 1.0, 0.0, 0.0, 0.0, 1.0, 0.0, 0.0, 0.0, 1.0, 0.0, 0.0, 0.0, 1.0, 0.0, 0.0, 0.0, 1.0, 0.0, 0.0, 0.0, 1.0, 0.0, 0.0, 0.0, 1.0, 0.0, 0.0, 0.0, 1.0, 0.0, 0.0, 0.0, 1.0, 0.0, 0.0, 0.0, 1.0, 0.0, 0.0, 0.0, 1.0, 0.0, 0.0, 0.0, 1.0, 0.0, 0.0, 0.0, 1.0, 0.0, 0.0, 0.0, 1.0, 0.0, 0.0, 0.0, 1.0, 0.0, 0.0, 0.0, 1.0, 0.0, 0.0, 0.0, 1.0, 0.0, 0.0, 0.0, 1.0, 0.0, 0.0, 0.0, 1.0, 0.0, 0.0, 0.0, 1.0, 0.0, 0.0, 0.0, 1.0, 0.0, 0.0, 0.0, 1.0, 0.0, 0.0, 0.0, 1.0, 0.0, 0.0, 0.0, 1.0, 0.0, 0.0, 0.0, 1.0, 0.0, 0.0, 0.0, 1.0, 0.0, 0.0, 0.0, 1.0, 0.0, 0.0, 0.0, 1.0, 0.0, 0.0, 0.0, 1.0, 0.0, 0.0, 0.0, 1.0, 0.0, 0.0, 0.0, 1.0, 0.0, 0.0, 0.0, 1.0, 0.0, 0.0, 0.0, 1.0, 0.0, 0.0, 0.0, 1.0, 0.0, 0.0, 0.0, 1.0, 0.0, 0.0, 0.0, 1.0, 0.0, 0.0, 0.0, 1.0, 0.0, 0.0, 0.0, 1.0, 0.0, 0.0, 0.0, 1.0, 0.0, 0.0, 0.0, 1.0, 0.0, 0.0, 0.0, 1.0, 0.0, 0.0, 0.0, 1.0, 0.0, 0.0, 0.0, 1.0, 0.0, 0.0, 0.0, 1.0, 0.0, 0.0, 0.0, 1.0, 0.0, 0.0, 0.0, 1.0, 0.0, 0.0, 0.0, 1.0, 0.0, 0.0, 0.0, 1.0, 0.0, 0.0, 0.0, 1.0, 0.0, 0.0, 0.0, 1.0, 0.0, 0.0, 0.0, 1.0, 0.0, 0.0, 0.0, 1.0, 0.0, 0.0, 0.0, 1.0, 0.0, 0.0, 0.0, 1.0, 0.0, 0.0, 0.0, 1.0, 0.0, 0.0, 0.0, 1.0, 0.0, 0.0, 0.0, 1.0, 0.0, 0.0, 0.0, 1.0, 0.0, 0.0, 0.0, 1.0, 0.0, 0.0, 0.0, 1.0, 0.0, 0.0, 0.0, 1.0, 0.0, 0.0, 0.0, 1.0, 0.0, 0.0, 0.0, 1.0, 0.0, 0.0, 0.0, 1.0, 0.0, 0.0, 0.0, 1.0, 0.0, 0.0, 0.0, 1.0, 0.0, 0.0, 0.0, 1.0, 0.0, 0.0, 0.0, 1.0, 0.0, 0.0, 0.0, 1.0, 0.0, 0.0, 0.0, 1.0, 0.0, 0.0, 0.0, 1.0, 0.0, 0.0, 0.0, 1.0, 0.0, 0.0, 0.0, 1.0, 0.0, 0.0, 0.0, 1.0, 0.0, 0.0, 0.0, 1.0, 0.0, 0.0, 0.0, 1.0, 0.0, 0.0, 0.0, 1.0, 0.0, 0.0, 0.0, 1.0, 0.0, 0.0, 0.0, 1.0, 0.0, 0.0, 0.0, 1.0, 0.0, 0.0, 0.0, 1.0, 0.0, 0.0, 0.0, 1.0, 0.0, 0.0, 0.0, 1.0, 0.0, 0.0, 0.0, 1.0, 0.0, 0.0, 0.0, 1.0, 0.0, 0.0, 0.0, 1.0, 0.0, 0.0, 0.0, 1.0, 0.0, 0.0, 0.0, 1.0, 0.0, 0.0, 0.0, 1.0, 0.0, 0.0, 0.0, 1.0, 0.0, 0.0, 0.0, 1.0, 0.0, 0.0, 0.0, 1.0, 0.0, 0.0, 0.0, 1.0, 0.0, 0.0, 0.0, 1.0, 0.0, 0.0, 0.0, 1.0, 0.0, 0.0, 0.0, 1.0, 0.0, 0.0, 0.0, 1.0, 0.0, 0.0, 0.0, 1.0, 0.0, 0.0, 0.0, 1.0, 0.0, 0.0, 0.0, 1.0, 0.0, 0.0, 0.0, 1.0, 0.0, 0.0, 0.0, 1.0, 0.0, 0.0, 0.0, 1.0, 0.0, 0.0, 0.0, 1.0, 0.0, 0.0, 0.0, 1.0, 0.0, 0.0, 0.0, 1.0, 0.0, 0.0, 0.0, 1.0, 0.0, 0.0, 0.0, 1.0, 0.0, 0.0, 0.0, 1.0, 0.0, 0.0, 0.0, 1.0, 0.0, 0.0, 0.0, 1.0, 0.0, 0.0, 0.0, 1.0, 0.0, 0.0, 0.0, 1.0, 0.0, 0.0, 0.0, 1.0, 0.0, 0.0, 0.0, 1.0, 0.0, 0.0, 0.0, 1.0, 0.0, 0.0, 0.0, 1.0, 0.0, 0.0, 0.0, 1.0, 0.0, 0.0, 0.0, 1.0, 0.0, 0.0, 0.0, 1.0, 0.0, 0.0, 0.0, 1.0, 0.0, 0.0, 0.0, 1.0, 0.0, 0.0, 0.0, 1.0, 0.0, 0.0, 0.0, 1.0, 0.0, 0.0, 0.0, 1.0, 0.0, 0.0, 0.0, 1.0, 0.0, 0.0, 0.0, 1.0, 0.0, 0.0, 0.0, 1.0, 0.0, 0.0, 0.0, 1.0, 0.0, 0.0, 0.0, 1.0, 0.0, 0.0, 0.0, 1.0, 0.0, 0.0, 0.0, 1.0, 0.0, 0.0, 0.0, 1.0, 0.0, 0.0, 0.0, 1.0, 0.0, 0.0, 0.0, 1.0, 0.0, 0.0, 0.0, 1.0, 0.0, 0.0, 0.0, 1.0, 0.0, 0.0, 0.0, 1.0, 0.0, 0.0, 0.0, 1.0, 0.0, 0.0, 0.0, 1.0, 0.0, 0.0, 0.0, 1.0, 0.0, 0.0, 0.0, 1.0, 0.0, 0.0, 0.0, 1.0, 0.0, 0.0, 0.0, 1.0, 0.0, 0.0, 0.0, 1.0, 0.0, 0.0, 0.0, 1.0, 0.0, 0.0, 0.0, 1.0, 0.0, 0.0, 0.0, 1.0, 0.0, 0.0, 0.0, 1.0, 0.0, 0.0, 0.0, 1.0, 0.0, 0.0, 0.0, 1.0, 0.0, 0.0, 0.0, 1.0, 0.0, 0.0, 0.0, 1.0, 0.0, 0.0, 0.0, 1.0, 0.0, 0.0, 0.0, 1.0, 0.0, 0.0, 0.0, 1.0, 0.0, 0.0, 0.0, 1.0, 0.0, 0.0, 0.0, 1.0, 0.0, 0.0, 0.0, 1.0, 0.0, 0.0, 0.0, 1.0, 0.0, 0.0, 0.0, 1.0, 0.0, 0.0, 0.0, 1.0, 0.0, 0.0, 0.0, 1.0, 0.0, 0.0, 0.0, 1.0, 0.0, 0.0, 0.0, 1.0, 0.0, 0.0, 0.0, 1.0, 0.0, 0.0, 0.0, 1.0, 0.0, 0.0, 0.0, 1.0, 0.0, 0.0, 0.0, 1.0, 0.0, 0.0, 0.0, 1.0, 0.0, 0.0, 0.0, 1.0, 0.0, 0.0, 0.0, 1.0, 0.0, 0.0, 0.0, 1.0, 0.0, 0.0, 0.0, 1.0, 0.0, 0.0, 0.0, 1.0, 0.0, 0.0, 0.0, 1.0, 0.0, 0.0, 0.0, 1.0, 0.0, 0.0, 0.0, 1.0, 0.0, 0.0, 0.0, 1.0, 0.0, 0.0, 0.0, 1.0, 0.0, 0.0, 0.0, 1.0, 0.0, 0.0, 0.0, 1.0, 0.0, 0.0, 0.0, 1.0, 0.0, 0.0, 0.0, 1.0, 0.0, 0.0, 0.0, 1.0, 0.0, 0.0, 0.0, 1.0, 0.0, 0.0, 0.0, 1.0, 0.0, 0.0, 0.0, 1.0, 0.0, 0.0, 0.0, 1.0, 0.0, 0.0, 0.0, 1.0, 0.0, 0.0, 0.0, 1.0, 0.0, 0.0, 0.0, 1.0, 0.0, 0.0, 0.0, 1.0, 0.0, 0.0, 0.0, 1.0, 0.0, 0.0, 0.0, 1.0, 0.0, 0.0, 0.0, 1.0, 0.0, 0.0, 0.0, 1.0, 0.0, 0.0, 0.0, 1.0, 0.0, 0.0, 0.0, 1.0, 0.0, 0.0, 0.0, 1.0, 0.0, 0.0, 0.0, 1.0, 0.0, 0.0, 0.0, 1.0, 0.0, 0.0, 0.0, 1.0, 0.0, 0.0, 0.0, 1.0, 0.0, 0.0, 0.0, 1.0, 0.0, 0.0, 0.0, 1.0, 0.0, 0.0, 0.0, 1.0, 0.0, 0.0, 0.0, 1.0, 0.0, 0.0, 0.0, 1.0, 0.0, 0.0, 0.0, 1.0, 0.0, 0.0, 0.0, 1.0, 0.0, 0.0, 0.0, 1.0, 0.0, 0.0, 0.0, 1.0, 0.0, 0.0, 0.0, 1.0, 0.0, 0.0, 0.0, 1.0, 0.0, 0.0, 0.0, 1.0, 0.0, 0.0, 0.0, 1.0, 0.0, 0.0, 0.0, 1.0, 0.0, 0.0, 0.0, 1.0, 0.0, 0.0, 0.0, 1.0, 0.0, 0.0, 0.0, 1.0, 0.0, 0.0, 0.0, 1.0, 0.0, 0.0, 0.0, 1.0, 0.0, 0.0, 0.0, 1.0, 0.0, 0.0, 0.0, 1.0, 0.0, 0.0, 0.0, 1.0, 0.0, 0.0, 0.0, 1.0, 0.0, 0.0, 0.0, 1.0, 0.0, 0.0, 0.0, 1.0, 0.0, 0.0, 0.0, 1.0, 0.0, 0.0, 0.0, 1.0, 0.0, 0.0, 0.0, 1.0, 0.0, 0.0, 0.0, 1.0, 0.0, 0.0, 0.0, 1.0, 0.0, 0.0, 0.0, 1.0, 0.0, 0.0, 0.0, 1.0, 0.0, 0.0, 0.0, 1.0, 0.0, 0.0, 0.0, 1.0])
me_cylinder_001.update()

# ---- objects
ob_cube = bpy.data.objects.new('Cube', me_cube_001)
ob_cylinder = bpy.data.objects.new('Cylinder', me_cylinder_001)

# ---- transforms, parenting, visibility, modifiers, constraints
ob_cube.location = (0.0, 0.0, 0.0)
_m = ob_cube.modifiers.new('Auto Smooth', 'NODES')
_m.node_group = ng_auto_smooth
_gi = [s.identifier for s in ng_auto_smooth.interface.items_tree if s.item_type == 'SOCKET' and s.in_out == 'INPUT']
_m[_gi[1]] = 0.5236  # Angle
ob_cylinder.location = (0.0, 0.0, -1.767)
_m = ob_cylinder.modifiers.new('Auto Smooth', 'NODES')
_m.node_group = ng_auto_smooth
_gi = [s.identifier for s in ng_auto_smooth.interface.items_tree if s.item_type == 'SOCKET' and s.in_out == 'INPUT']
_m[_gi[1]] = 0.5236  # Angle

# ---- collection membership
col_collection.objects.link(ob_cube)
col_collection.objects.link(ob_cylinder)

# ---- scene / render settings (as saved in the file)
scene.frame_start = 1; scene.frame_end = 250; scene.frame_set(1)
scene.render.engine = 'BLENDER_EEVEE_NEXT'
scene.cycles.sampling_pattern = 'TABULATED_SOBOL'
scene.cycles.use_light_tree = False
scene.view_settings.view_transform = 'Filmic'
bpy.context.view_layer.update()

# ---- added for rendering (the .blend has no active camera and no usable light): camera, sun
cam_auto = bpy.data.cameras.new('AutoCamera')
cam_auto.lens = 50.0
cam_auto.sensor_width = 36.0
cam_auto.clip_end = 1000.0
ob_auto_camera = bpy.data.objects.new('AutoCamera', cam_auto)
scene.collection.objects.link(ob_auto_camera)
ob_auto_camera.location = (14.1323, -16.0661, 9.51417)
ob_auto_camera.rotation_euler = (1.09748, -7.21219e-08, 0.694738)
scene.camera = ob_auto_camera
light_auto_sun = bpy.data.lights.new('AutoSun', 'SUN')
light_auto_sun.energy = 3.0
light_auto_sun.angle = 0.0523599
ob_auto_sun = bpy.data.objects.new('AutoSun', light_auto_sun)
scene.collection.objects.link(ob_auto_sun)
ob_auto_sun.rotation_euler = (0.872665, 0.174533, 0.523599)
bpy.context.view_layer.update()
